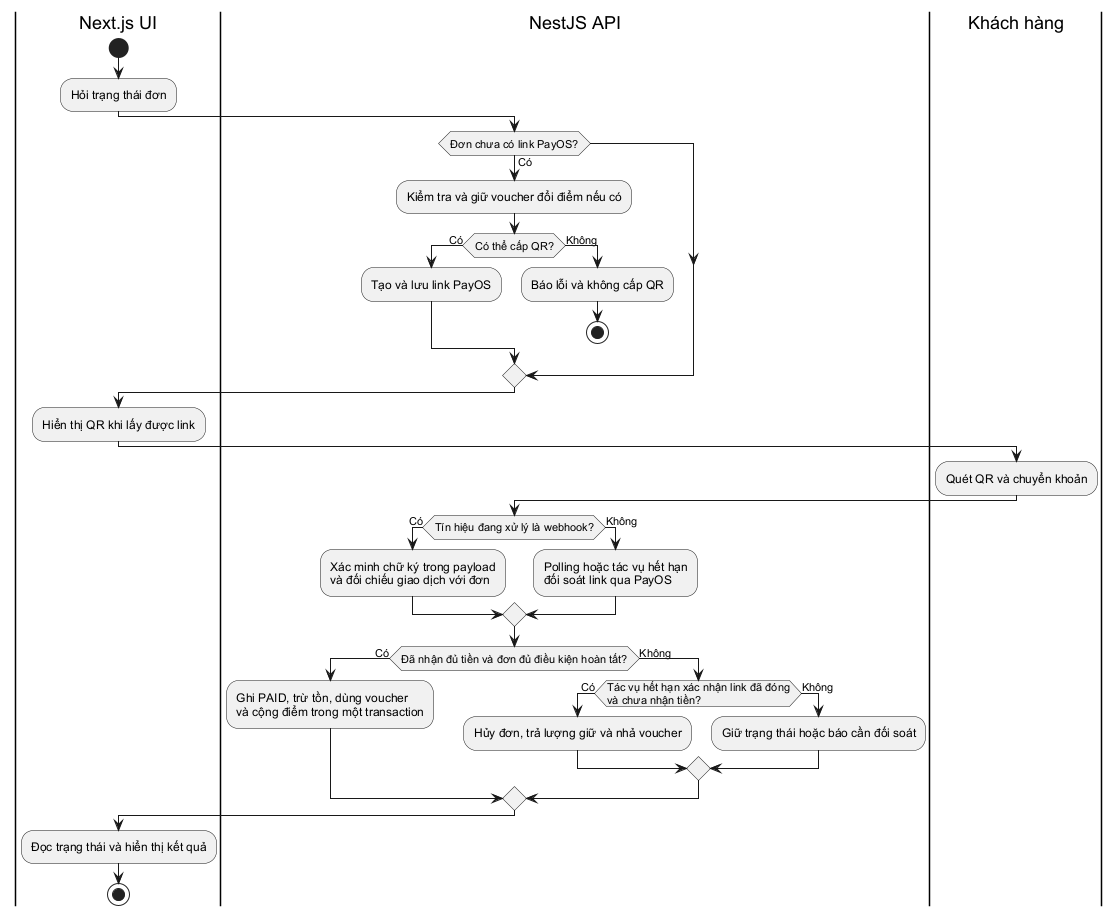

The diagram above was rendered by PlantUML. Its source (embedded in the PNG):
@startuml activity-payos-webhook
skinparam monochrome true
skinparam shadowing false
skinparam defaultFontName Arial
|Next.js UI|
start
:Hỏi trạng thái đơn;
|NestJS API|
if (Đơn chưa có link PayOS?) then (Có)
  :Kiểm tra và giữ voucher đổi điểm nếu có;
  if (Có thể cấp QR?) then (Có)
    :Tạo và lưu link PayOS;
  else (Không)
    :Báo lỗi và không cấp QR;
    stop
  endif
endif
|Next.js UI|
:Hiển thị QR khi lấy được link;
|Khách hàng|
:Quét QR và chuyển khoản;
|NestJS API|
if (Tín hiệu đang xử lý là webhook?) then (Có)
  :Xác minh chữ ký trong payload\nvà đối chiếu giao dịch với đơn;
else (Không)
  :Polling hoặc tác vụ hết hạn\nđối soát link qua PayOS;
endif
if (Đã nhận đủ tiền và đơn đủ điều kiện hoàn tất?) then (Có)
  :Ghi PAID, trừ tồn, dùng voucher\nvà cộng điểm trong một transaction;
else (Không)
  if (Tác vụ hết hạn xác nhận link đã đóng
và chưa nhận tiền?) then (Có)
    :Hủy đơn, trả lượng giữ và nhả voucher;
  else (Không)
    :Giữ trạng thái hoặc báo cần đối soát;
  endif
endif
|Next.js UI|
:Đọc trạng thái và hiển thị kết quả;
stop
@enduml